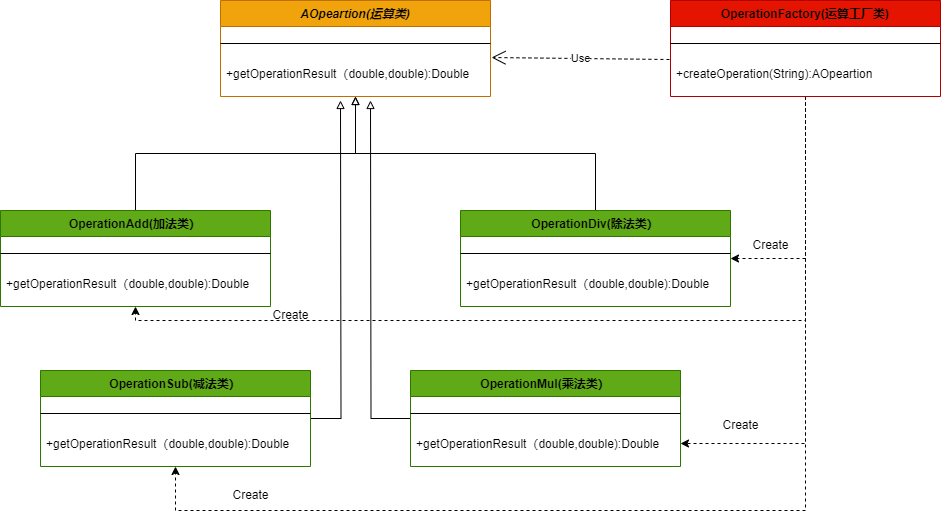

The diagram above was exported from draw.io. Its source (the exported page's mxGraphModel, read from the mxfile embedded in the PNG):
<mxGraphModel dx="2261" dy="841" grid="1" gridSize="10" guides="1" tooltips="1" connect="1" arrows="1" fold="1" page="1" pageScale="1" pageWidth="827" pageHeight="1169" math="0" shadow="0">
  <root>
    <mxCell id="WIyWlLk6GJQsqaUBKTNV-0" />
    <mxCell id="WIyWlLk6GJQsqaUBKTNV-1" parent="WIyWlLk6GJQsqaUBKTNV-0" />
    <mxCell id="jCeas9ze2mVgH-AfVIu8-9" style="edgeStyle=orthogonalEdgeStyle;rounded=0;orthogonalLoop=1;jettySize=auto;html=1;entryX=0.5;entryY=1;entryDx=0;entryDy=0;endArrow=block;endFill=0;" parent="WIyWlLk6GJQsqaUBKTNV-1" source="zkfFHV4jXpPFQw0GAbJ--13" target="jCeas9ze2mVgH-AfVIu8-2" edge="1">
      <mxGeometry relative="1" as="geometry" />
    </mxCell>
    <mxCell id="zkfFHV4jXpPFQw0GAbJ--13" value="OperationDiv(除法类）" style="swimlane;fontStyle=1;align=center;verticalAlign=top;childLayout=stackLayout;horizontal=1;startSize=26;horizontalStack=0;resizeParent=1;resizeLast=0;collapsible=1;marginBottom=0;rounded=0;shadow=0;strokeWidth=1;fillColor=#60a917;fontColor=#000000;strokeColor=#2D7600;" parent="WIyWlLk6GJQsqaUBKTNV-1" vertex="1">
      <mxGeometry x="340" y="370" width="270" height="96" as="geometry">
        <mxRectangle x="340" y="380" width="170" height="26" as="alternateBounds" />
      </mxGeometry>
    </mxCell>
    <mxCell id="zkfFHV4jXpPFQw0GAbJ--15" value="" style="line;html=1;strokeWidth=1;align=left;verticalAlign=middle;spacingTop=-1;spacingLeft=3;spacingRight=3;rotatable=0;labelPosition=right;points=[];portConstraint=eastwest;" parent="zkfFHV4jXpPFQw0GAbJ--13" vertex="1">
      <mxGeometry y="26" width="270" height="34" as="geometry" />
    </mxCell>
    <mxCell id="zkfFHV4jXpPFQw0GAbJ--25" value="+getOperationResult（double,double):Double" style="text;align=left;verticalAlign=top;spacingLeft=4;spacingRight=4;overflow=hidden;rotatable=0;points=[[0,0.5],[1,0.5]];portConstraint=eastwest;" parent="zkfFHV4jXpPFQw0GAbJ--13" vertex="1">
      <mxGeometry y="60" width="270" height="26" as="geometry" />
    </mxCell>
    <mxCell id="jCeas9ze2mVgH-AfVIu8-2" value="AOpeartion(运算类)" style="swimlane;fontStyle=3;align=center;verticalAlign=top;childLayout=stackLayout;horizontal=1;startSize=26;horizontalStack=0;resizeParent=1;resizeLast=0;collapsible=1;marginBottom=0;rounded=0;shadow=0;strokeWidth=1;fillColor=#f0a30a;strokeColor=#BD7000;fontColor=#000000;" parent="WIyWlLk6GJQsqaUBKTNV-1" vertex="1">
      <mxGeometry x="100" y="160" width="270" height="96" as="geometry">
        <mxRectangle x="340" y="380" width="170" height="26" as="alternateBounds" />
      </mxGeometry>
    </mxCell>
    <mxCell id="jCeas9ze2mVgH-AfVIu8-3" value="" style="line;html=1;strokeWidth=1;align=left;verticalAlign=middle;spacingTop=-1;spacingLeft=3;spacingRight=3;rotatable=0;labelPosition=right;points=[];portConstraint=eastwest;" parent="jCeas9ze2mVgH-AfVIu8-2" vertex="1">
      <mxGeometry y="26" width="270" height="34" as="geometry" />
    </mxCell>
    <mxCell id="jCeas9ze2mVgH-AfVIu8-4" value="+getOperationResult（double,double):Double" style="text;align=left;verticalAlign=top;spacingLeft=4;spacingRight=4;overflow=hidden;rotatable=0;points=[[0,0.5],[1,0.5]];portConstraint=eastwest;" parent="jCeas9ze2mVgH-AfVIu8-2" vertex="1">
      <mxGeometry y="60" width="270" height="26" as="geometry" />
    </mxCell>
    <mxCell id="jCeas9ze2mVgH-AfVIu8-8" style="edgeStyle=orthogonalEdgeStyle;rounded=0;orthogonalLoop=1;jettySize=auto;html=1;entryX=0.5;entryY=1;entryDx=0;entryDy=0;endArrow=block;endFill=0;" parent="WIyWlLk6GJQsqaUBKTNV-1" source="jCeas9ze2mVgH-AfVIu8-5" target="jCeas9ze2mVgH-AfVIu8-2" edge="1">
      <mxGeometry relative="1" as="geometry" />
    </mxCell>
    <mxCell id="jCeas9ze2mVgH-AfVIu8-5" value="OperationAdd(加法类）" style="swimlane;fontStyle=1;align=center;verticalAlign=top;childLayout=stackLayout;horizontal=1;startSize=26;horizontalStack=0;resizeParent=1;resizeLast=0;collapsible=1;marginBottom=0;rounded=0;shadow=0;strokeWidth=1;fillColor=#60a917;fontColor=#000000;strokeColor=#2D7600;" parent="WIyWlLk6GJQsqaUBKTNV-1" vertex="1">
      <mxGeometry x="-120" y="370" width="270" height="96" as="geometry">
        <mxRectangle x="340" y="380" width="170" height="26" as="alternateBounds" />
      </mxGeometry>
    </mxCell>
    <mxCell id="jCeas9ze2mVgH-AfVIu8-6" value="" style="line;html=1;strokeWidth=1;align=left;verticalAlign=middle;spacingTop=-1;spacingLeft=3;spacingRight=3;rotatable=0;labelPosition=right;points=[];portConstraint=eastwest;" parent="jCeas9ze2mVgH-AfVIu8-5" vertex="1">
      <mxGeometry y="26" width="270" height="34" as="geometry" />
    </mxCell>
    <mxCell id="jCeas9ze2mVgH-AfVIu8-7" value="+getOperationResult（double,double):Double" style="text;align=left;verticalAlign=top;spacingLeft=4;spacingRight=4;overflow=hidden;rotatable=0;points=[[0,0.5],[1,0.5]];portConstraint=eastwest;" parent="jCeas9ze2mVgH-AfVIu8-5" vertex="1">
      <mxGeometry y="60" width="270" height="26" as="geometry" />
    </mxCell>
    <mxCell id="jCeas9ze2mVgH-AfVIu8-22" style="edgeStyle=orthogonalEdgeStyle;rounded=0;orthogonalLoop=1;jettySize=auto;html=1;endArrow=block;endFill=0;" parent="WIyWlLk6GJQsqaUBKTNV-1" source="jCeas9ze2mVgH-AfVIu8-10" edge="1">
      <mxGeometry relative="1" as="geometry">
        <mxPoint x="220" y="260" as="targetPoint" />
      </mxGeometry>
    </mxCell>
    <mxCell id="jCeas9ze2mVgH-AfVIu8-10" value="OperationSub(减法类）" style="swimlane;fontStyle=1;align=center;verticalAlign=top;childLayout=stackLayout;horizontal=1;startSize=26;horizontalStack=0;resizeParent=1;resizeLast=0;collapsible=1;marginBottom=0;rounded=0;shadow=0;strokeWidth=1;fillColor=#60a917;fontColor=#000000;strokeColor=#2D7600;" parent="WIyWlLk6GJQsqaUBKTNV-1" vertex="1">
      <mxGeometry x="-80" y="530" width="270" height="96" as="geometry">
        <mxRectangle x="340" y="380" width="170" height="26" as="alternateBounds" />
      </mxGeometry>
    </mxCell>
    <mxCell id="jCeas9ze2mVgH-AfVIu8-11" value="" style="line;html=1;strokeWidth=1;align=left;verticalAlign=middle;spacingTop=-1;spacingLeft=3;spacingRight=3;rotatable=0;labelPosition=right;points=[];portConstraint=eastwest;" parent="jCeas9ze2mVgH-AfVIu8-10" vertex="1">
      <mxGeometry y="26" width="270" height="34" as="geometry" />
    </mxCell>
    <mxCell id="jCeas9ze2mVgH-AfVIu8-12" value="+getOperationResult（double,double):Double" style="text;align=left;verticalAlign=top;spacingLeft=4;spacingRight=4;overflow=hidden;rotatable=0;points=[[0,0.5],[1,0.5]];portConstraint=eastwest;" parent="jCeas9ze2mVgH-AfVIu8-10" vertex="1">
      <mxGeometry y="60" width="270" height="26" as="geometry" />
    </mxCell>
    <mxCell id="jCeas9ze2mVgH-AfVIu8-17" style="edgeStyle=orthogonalEdgeStyle;rounded=0;orthogonalLoop=1;jettySize=auto;html=1;endArrow=block;endFill=0;" parent="WIyWlLk6GJQsqaUBKTNV-1" source="jCeas9ze2mVgH-AfVIu8-13" edge="1">
      <mxGeometry relative="1" as="geometry">
        <mxPoint x="250" y="260" as="targetPoint" />
      </mxGeometry>
    </mxCell>
    <mxCell id="jCeas9ze2mVgH-AfVIu8-13" value="OperationMul(乘法类）" style="swimlane;fontStyle=1;align=center;verticalAlign=top;childLayout=stackLayout;horizontal=1;startSize=26;horizontalStack=0;resizeParent=1;resizeLast=0;collapsible=1;marginBottom=0;rounded=0;shadow=0;strokeWidth=1;fillColor=#60a917;fontColor=#000000;strokeColor=#2D7600;" parent="WIyWlLk6GJQsqaUBKTNV-1" vertex="1">
      <mxGeometry x="290" y="530" width="270" height="96" as="geometry">
        <mxRectangle x="340" y="380" width="170" height="26" as="alternateBounds" />
      </mxGeometry>
    </mxCell>
    <mxCell id="jCeas9ze2mVgH-AfVIu8-14" value="" style="line;html=1;strokeWidth=1;align=left;verticalAlign=middle;spacingTop=-1;spacingLeft=3;spacingRight=3;rotatable=0;labelPosition=right;points=[];portConstraint=eastwest;" parent="jCeas9ze2mVgH-AfVIu8-13" vertex="1">
      <mxGeometry y="26" width="270" height="34" as="geometry" />
    </mxCell>
    <mxCell id="jCeas9ze2mVgH-AfVIu8-15" value="+getOperationResult（double,double):Double" style="text;align=left;verticalAlign=top;spacingLeft=4;spacingRight=4;overflow=hidden;rotatable=0;points=[[0,0.5],[1,0.5]];portConstraint=eastwest;" parent="jCeas9ze2mVgH-AfVIu8-13" vertex="1">
      <mxGeometry y="60" width="270" height="26" as="geometry" />
    </mxCell>
    <mxCell id="ntikDTksdVLwrtrL825A-6" style="edgeStyle=orthogonalEdgeStyle;rounded=0;orthogonalLoop=1;jettySize=auto;html=1;dashed=1;entryX=0.5;entryY=1;entryDx=0;entryDy=0;" edge="1" parent="WIyWlLk6GJQsqaUBKTNV-1" source="jCeas9ze2mVgH-AfVIu8-23" target="jCeas9ze2mVgH-AfVIu8-5">
      <mxGeometry relative="1" as="geometry">
        <mxPoint x="190" y="480" as="targetPoint" />
        <Array as="points">
          <mxPoint x="685" y="480" />
          <mxPoint x="15" y="480" />
        </Array>
      </mxGeometry>
    </mxCell>
    <mxCell id="ntikDTksdVLwrtrL825A-8" style="edgeStyle=orthogonalEdgeStyle;rounded=0;orthogonalLoop=1;jettySize=auto;html=1;entryX=1;entryY=0.5;entryDx=0;entryDy=0;dashed=1;" edge="1" parent="WIyWlLk6GJQsqaUBKTNV-1" source="jCeas9ze2mVgH-AfVIu8-23" target="zkfFHV4jXpPFQw0GAbJ--13">
      <mxGeometry relative="1" as="geometry" />
    </mxCell>
    <mxCell id="ntikDTksdVLwrtrL825A-10" style="edgeStyle=orthogonalEdgeStyle;rounded=0;orthogonalLoop=1;jettySize=auto;html=1;dashed=1;entryX=0.5;entryY=1;entryDx=0;entryDy=0;" edge="1" parent="WIyWlLk6GJQsqaUBKTNV-1" source="jCeas9ze2mVgH-AfVIu8-23" target="jCeas9ze2mVgH-AfVIu8-10">
      <mxGeometry relative="1" as="geometry">
        <mxPoint x="30" y="640" as="targetPoint" />
        <Array as="points">
          <mxPoint x="685" y="670" />
          <mxPoint x="55" y="670" />
        </Array>
      </mxGeometry>
    </mxCell>
    <mxCell id="ntikDTksdVLwrtrL825A-12" style="edgeStyle=orthogonalEdgeStyle;rounded=0;orthogonalLoop=1;jettySize=auto;html=1;entryX=1;entryY=0.5;entryDx=0;entryDy=0;dashed=1;" edge="1" parent="WIyWlLk6GJQsqaUBKTNV-1" source="jCeas9ze2mVgH-AfVIu8-23" target="jCeas9ze2mVgH-AfVIu8-15">
      <mxGeometry relative="1" as="geometry" />
    </mxCell>
    <mxCell id="jCeas9ze2mVgH-AfVIu8-23" value="OperationFactory(运算工厂类)" style="swimlane;fontStyle=1;align=center;verticalAlign=top;childLayout=stackLayout;horizontal=1;startSize=26;horizontalStack=0;resizeParent=1;resizeLast=0;collapsible=1;marginBottom=0;rounded=0;shadow=0;strokeWidth=1;fillColor=#e51400;strokeColor=#B20000;fontColor=#000000;" parent="WIyWlLk6GJQsqaUBKTNV-1" vertex="1">
      <mxGeometry x="550" y="160" width="270" height="96" as="geometry">
        <mxRectangle x="340" y="380" width="170" height="26" as="alternateBounds" />
      </mxGeometry>
    </mxCell>
    <mxCell id="jCeas9ze2mVgH-AfVIu8-24" value="" style="line;html=1;strokeWidth=1;align=left;verticalAlign=middle;spacingTop=-1;spacingLeft=3;spacingRight=3;rotatable=0;labelPosition=right;points=[];portConstraint=eastwest;" parent="jCeas9ze2mVgH-AfVIu8-23" vertex="1">
      <mxGeometry y="26" width="270" height="34" as="geometry" />
    </mxCell>
    <mxCell id="jCeas9ze2mVgH-AfVIu8-25" value="+createOperation(String):AOpeartion" style="text;align=left;verticalAlign=top;spacingLeft=4;spacingRight=4;overflow=hidden;rotatable=0;points=[[0,0.5],[1,0.5]];portConstraint=eastwest;" parent="jCeas9ze2mVgH-AfVIu8-23" vertex="1">
      <mxGeometry y="60" width="270" height="26" as="geometry" />
    </mxCell>
    <mxCell id="jCeas9ze2mVgH-AfVIu8-27" value="Use" style="endArrow=open;endSize=12;dashed=1;html=1;rounded=0;entryX=1.004;entryY=-0.115;entryDx=0;entryDy=0;entryPerimeter=0;exitX=-0.004;exitY=-0.038;exitDx=0;exitDy=0;exitPerimeter=0;" parent="WIyWlLk6GJQsqaUBKTNV-1" source="jCeas9ze2mVgH-AfVIu8-25" target="jCeas9ze2mVgH-AfVIu8-4" edge="1">
      <mxGeometry width="160" relative="1" as="geometry">
        <mxPoint x="510" y="290" as="sourcePoint" />
        <mxPoint x="670" y="290" as="targetPoint" />
      </mxGeometry>
    </mxCell>
    <mxCell id="ntikDTksdVLwrtrL825A-7" value="Create" style="text;html=1;align=center;verticalAlign=middle;resizable=0;points=[];autosize=1;strokeColor=none;fillColor=none;" vertex="1" parent="WIyWlLk6GJQsqaUBKTNV-1">
      <mxGeometry x="140" y="460" width="60" height="30" as="geometry" />
    </mxCell>
    <mxCell id="ntikDTksdVLwrtrL825A-9" value="Create" style="text;html=1;align=center;verticalAlign=middle;resizable=0;points=[];autosize=1;strokeColor=none;fillColor=none;" vertex="1" parent="WIyWlLk6GJQsqaUBKTNV-1">
      <mxGeometry x="620" y="390" width="60" height="30" as="geometry" />
    </mxCell>
    <mxCell id="ntikDTksdVLwrtrL825A-11" value="Create" style="text;html=1;align=center;verticalAlign=middle;resizable=0;points=[];autosize=1;strokeColor=none;fillColor=none;" vertex="1" parent="WIyWlLk6GJQsqaUBKTNV-1">
      <mxGeometry x="100" y="640" width="60" height="30" as="geometry" />
    </mxCell>
    <mxCell id="ntikDTksdVLwrtrL825A-13" value="Create" style="text;html=1;align=center;verticalAlign=middle;resizable=0;points=[];autosize=1;strokeColor=none;fillColor=none;" vertex="1" parent="WIyWlLk6GJQsqaUBKTNV-1">
      <mxGeometry x="590" y="570" width="60" height="30" as="geometry" />
    </mxCell>
  </root>
</mxGraphModel>